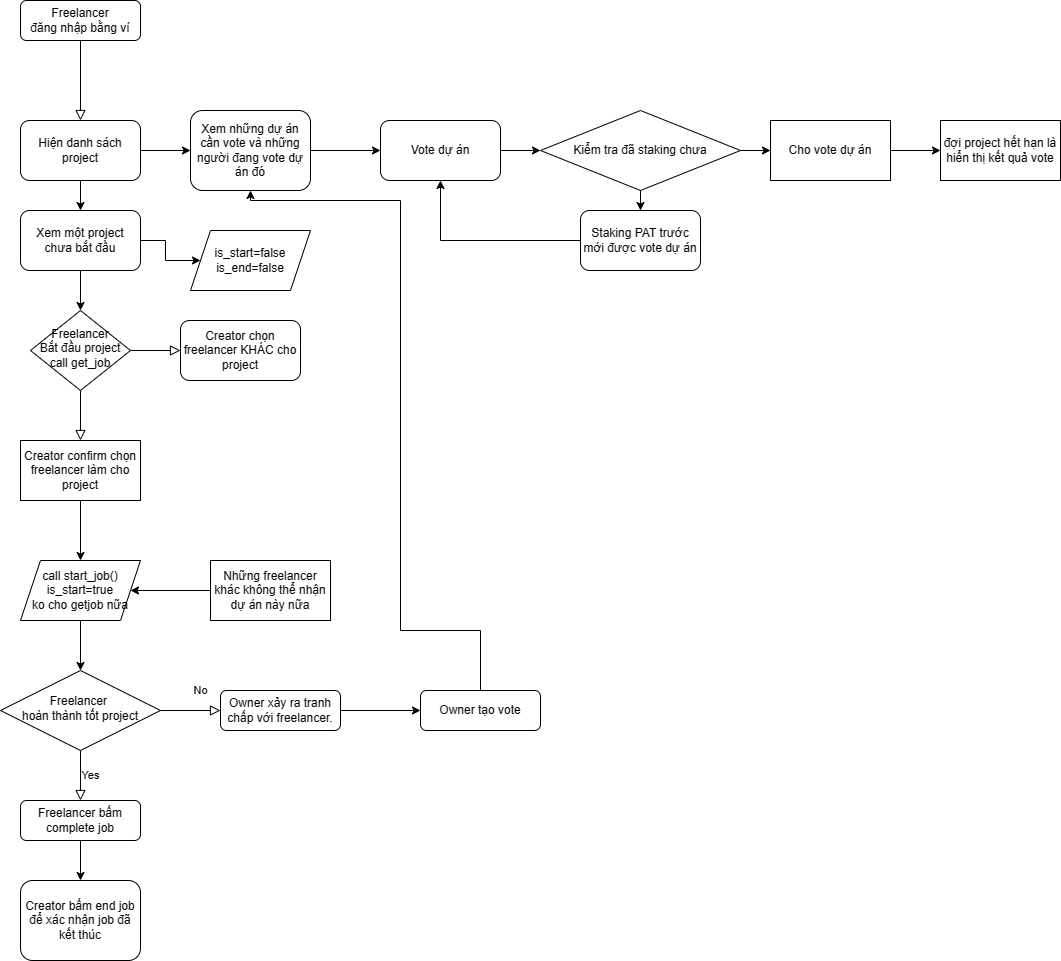

The diagram above was exported from draw.io. Its source (the exported page's mxGraphModel, read from the mxfile embedded in the PNG):
<mxGraphModel dx="1434" dy="1965" grid="1" gridSize="10" guides="1" tooltips="1" connect="1" arrows="1" fold="1" page="1" pageScale="1" pageWidth="827" pageHeight="1169" math="0" shadow="0">
  <root>
    <mxCell id="WIyWlLk6GJQsqaUBKTNV-0" />
    <mxCell id="WIyWlLk6GJQsqaUBKTNV-1" parent="WIyWlLk6GJQsqaUBKTNV-0" />
    <mxCell id="WIyWlLk6GJQsqaUBKTNV-2" value="" style="rounded=0;html=1;jettySize=auto;orthogonalLoop=1;fontSize=11;endArrow=block;endFill=0;endSize=8;strokeWidth=1;shadow=0;labelBackgroundColor=none;edgeStyle=orthogonalEdgeStyle;entryX=0.5;entryY=0;entryDx=0;entryDy=0;entryPerimeter=0;" parent="WIyWlLk6GJQsqaUBKTNV-1" source="WIyWlLk6GJQsqaUBKTNV-3" target="RRHT3K34gYzV9AFHje_7-2" edge="1">
      <mxGeometry relative="1" as="geometry" />
    </mxCell>
    <mxCell id="WIyWlLk6GJQsqaUBKTNV-3" value="Freelancer &lt;br&gt;đăng nhập bằng ví" style="rounded=1;whiteSpace=wrap;html=1;fontSize=12;glass=0;strokeWidth=1;shadow=0;" parent="WIyWlLk6GJQsqaUBKTNV-1" vertex="1">
      <mxGeometry x="160" y="-140" width="120" height="40" as="geometry" />
    </mxCell>
    <mxCell id="WIyWlLk6GJQsqaUBKTNV-4" value="" style="rounded=0;html=1;jettySize=auto;orthogonalLoop=1;fontSize=11;endArrow=block;endFill=0;endSize=8;strokeWidth=1;shadow=0;labelBackgroundColor=none;edgeStyle=orthogonalEdgeStyle;entryX=0.5;entryY=0;entryDx=0;entryDy=0;" parent="WIyWlLk6GJQsqaUBKTNV-1" source="WIyWlLk6GJQsqaUBKTNV-6" target="RRHT3K34gYzV9AFHje_7-11" edge="1">
      <mxGeometry relative="1" as="geometry">
        <mxPoint as="offset" />
      </mxGeometry>
    </mxCell>
    <mxCell id="WIyWlLk6GJQsqaUBKTNV-5" value="" style="edgeStyle=orthogonalEdgeStyle;rounded=0;html=1;jettySize=auto;orthogonalLoop=1;fontSize=11;endArrow=block;endFill=0;endSize=8;strokeWidth=1;shadow=0;labelBackgroundColor=none;" parent="WIyWlLk6GJQsqaUBKTNV-1" source="WIyWlLk6GJQsqaUBKTNV-6" target="WIyWlLk6GJQsqaUBKTNV-7" edge="1">
      <mxGeometry y="10" relative="1" as="geometry">
        <mxPoint as="offset" />
      </mxGeometry>
    </mxCell>
    <mxCell id="WIyWlLk6GJQsqaUBKTNV-6" value="Freelancer &lt;br&gt;Bắt đầu project&lt;br&gt;call get_job" style="rhombus;whiteSpace=wrap;html=1;shadow=0;fontFamily=Helvetica;fontSize=12;align=center;strokeWidth=1;spacing=6;spacingTop=-4;" parent="WIyWlLk6GJQsqaUBKTNV-1" vertex="1">
      <mxGeometry x="170" y="170" width="100" height="80" as="geometry" />
    </mxCell>
    <mxCell id="WIyWlLk6GJQsqaUBKTNV-7" value="Creator chọn freelancer KHÁC cho project" style="rounded=1;whiteSpace=wrap;html=1;fontSize=12;glass=0;strokeWidth=1;shadow=0;" parent="WIyWlLk6GJQsqaUBKTNV-1" vertex="1">
      <mxGeometry x="320" y="180" width="120" height="60" as="geometry" />
    </mxCell>
    <mxCell id="WIyWlLk6GJQsqaUBKTNV-8" value="No" style="rounded=0;html=1;jettySize=auto;orthogonalLoop=1;fontSize=11;endArrow=block;endFill=0;endSize=8;strokeWidth=1;shadow=0;labelBackgroundColor=none;edgeStyle=orthogonalEdgeStyle;" parent="WIyWlLk6GJQsqaUBKTNV-1" source="WIyWlLk6GJQsqaUBKTNV-10" target="WIyWlLk6GJQsqaUBKTNV-11" edge="1">
      <mxGeometry x="0.3333" y="20" relative="1" as="geometry">
        <mxPoint as="offset" />
      </mxGeometry>
    </mxCell>
    <mxCell id="WIyWlLk6GJQsqaUBKTNV-9" value="Yes" style="edgeStyle=orthogonalEdgeStyle;rounded=0;html=1;jettySize=auto;orthogonalLoop=1;fontSize=11;endArrow=block;endFill=0;endSize=8;strokeWidth=1;shadow=0;labelBackgroundColor=none;" parent="WIyWlLk6GJQsqaUBKTNV-1" source="WIyWlLk6GJQsqaUBKTNV-10" target="WIyWlLk6GJQsqaUBKTNV-12" edge="1">
      <mxGeometry y="10" relative="1" as="geometry">
        <mxPoint as="offset" />
      </mxGeometry>
    </mxCell>
    <mxCell id="WIyWlLk6GJQsqaUBKTNV-10" value="Freelancer&amp;nbsp;&lt;br&gt;hoàn thành tốt project" style="rhombus;whiteSpace=wrap;html=1;shadow=0;fontFamily=Helvetica;fontSize=12;align=center;strokeWidth=1;spacing=6;spacingTop=-4;" parent="WIyWlLk6GJQsqaUBKTNV-1" vertex="1">
      <mxGeometry x="140" y="530" width="160" height="80" as="geometry" />
    </mxCell>
    <mxCell id="bT8LYDdlBNuZbyPptgzJ-4" value="" style="edgeStyle=orthogonalEdgeStyle;rounded=0;orthogonalLoop=1;jettySize=auto;html=1;" parent="WIyWlLk6GJQsqaUBKTNV-1" source="WIyWlLk6GJQsqaUBKTNV-11" target="bT8LYDdlBNuZbyPptgzJ-3" edge="1">
      <mxGeometry relative="1" as="geometry" />
    </mxCell>
    <mxCell id="WIyWlLk6GJQsqaUBKTNV-11" value="Owner xảy ra tranh chấp với freelancer." style="rounded=1;whiteSpace=wrap;html=1;fontSize=12;glass=0;strokeWidth=1;shadow=0;" parent="WIyWlLk6GJQsqaUBKTNV-1" vertex="1">
      <mxGeometry x="360" y="550" width="120" height="40" as="geometry" />
    </mxCell>
    <mxCell id="bT8LYDdlBNuZbyPptgzJ-2" value="" style="edgeStyle=orthogonalEdgeStyle;rounded=0;orthogonalLoop=1;jettySize=auto;html=1;" parent="WIyWlLk6GJQsqaUBKTNV-1" source="WIyWlLk6GJQsqaUBKTNV-12" target="bT8LYDdlBNuZbyPptgzJ-1" edge="1">
      <mxGeometry relative="1" as="geometry" />
    </mxCell>
    <mxCell id="WIyWlLk6GJQsqaUBKTNV-12" value="Freelancer bấm&lt;br&gt;complete job" style="rounded=1;whiteSpace=wrap;html=1;fontSize=12;glass=0;strokeWidth=1;shadow=0;" parent="WIyWlLk6GJQsqaUBKTNV-1" vertex="1">
      <mxGeometry x="160" y="660" width="120" height="40" as="geometry" />
    </mxCell>
    <mxCell id="RRHT3K34gYzV9AFHje_7-5" value="" style="edgeStyle=orthogonalEdgeStyle;rounded=0;orthogonalLoop=1;jettySize=auto;html=1;" parent="WIyWlLk6GJQsqaUBKTNV-1" source="RRHT3K34gYzV9AFHje_7-2" target="RRHT3K34gYzV9AFHje_7-4" edge="1">
      <mxGeometry relative="1" as="geometry" />
    </mxCell>
    <mxCell id="RRHT3K34gYzV9AFHje_7-8" value="" style="edgeStyle=orthogonalEdgeStyle;rounded=0;orthogonalLoop=1;jettySize=auto;html=1;" parent="WIyWlLk6GJQsqaUBKTNV-1" source="RRHT3K34gYzV9AFHje_7-2" target="RRHT3K34gYzV9AFHje_7-7" edge="1">
      <mxGeometry relative="1" as="geometry" />
    </mxCell>
    <mxCell id="RRHT3K34gYzV9AFHje_7-2" value="Hiện danh sách project" style="rounded=1;whiteSpace=wrap;html=1;" parent="WIyWlLk6GJQsqaUBKTNV-1" vertex="1">
      <mxGeometry x="160" y="-20" width="120" height="60" as="geometry" />
    </mxCell>
    <mxCell id="RRHT3K34gYzV9AFHje_7-6" value="" style="edgeStyle=orthogonalEdgeStyle;rounded=0;orthogonalLoop=1;jettySize=auto;html=1;" parent="WIyWlLk6GJQsqaUBKTNV-1" source="RRHT3K34gYzV9AFHje_7-4" target="WIyWlLk6GJQsqaUBKTNV-6" edge="1">
      <mxGeometry relative="1" as="geometry" />
    </mxCell>
    <mxCell id="RRHT3K34gYzV9AFHje_7-10" style="edgeStyle=orthogonalEdgeStyle;rounded=0;orthogonalLoop=1;jettySize=auto;html=1;entryX=0;entryY=0.5;entryDx=0;entryDy=0;" parent="WIyWlLk6GJQsqaUBKTNV-1" source="RRHT3K34gYzV9AFHje_7-4" target="RRHT3K34gYzV9AFHje_7-9" edge="1">
      <mxGeometry relative="1" as="geometry" />
    </mxCell>
    <mxCell id="RRHT3K34gYzV9AFHje_7-4" value="Xem một project chưa bắt đầu" style="rounded=1;whiteSpace=wrap;html=1;" parent="WIyWlLk6GJQsqaUBKTNV-1" vertex="1">
      <mxGeometry x="160" y="70" width="120" height="60" as="geometry" />
    </mxCell>
    <mxCell id="bT8LYDdlBNuZbyPptgzJ-7" value="" style="edgeStyle=orthogonalEdgeStyle;rounded=0;orthogonalLoop=1;jettySize=auto;html=1;" parent="WIyWlLk6GJQsqaUBKTNV-1" source="RRHT3K34gYzV9AFHje_7-7" target="bT8LYDdlBNuZbyPptgzJ-6" edge="1">
      <mxGeometry relative="1" as="geometry" />
    </mxCell>
    <mxCell id="RRHT3K34gYzV9AFHje_7-7" value="Xem những dự án cần vote và những người đang vote dự án đó" style="rounded=1;whiteSpace=wrap;html=1;" parent="WIyWlLk6GJQsqaUBKTNV-1" vertex="1">
      <mxGeometry x="330" y="-30" width="120" height="80" as="geometry" />
    </mxCell>
    <mxCell id="RRHT3K34gYzV9AFHje_7-9" value="is_start=false&lt;br&gt;is_end=false" style="shape=parallelogram;perimeter=parallelogramPerimeter;whiteSpace=wrap;html=1;fixedSize=1;" parent="WIyWlLk6GJQsqaUBKTNV-1" vertex="1">
      <mxGeometry x="330" y="90" width="120" height="60" as="geometry" />
    </mxCell>
    <mxCell id="RRHT3K34gYzV9AFHje_7-14" style="edgeStyle=orthogonalEdgeStyle;rounded=0;orthogonalLoop=1;jettySize=auto;html=1;entryX=0.5;entryY=0;entryDx=0;entryDy=0;" parent="WIyWlLk6GJQsqaUBKTNV-1" source="RRHT3K34gYzV9AFHje_7-11" target="RRHT3K34gYzV9AFHje_7-13" edge="1">
      <mxGeometry relative="1" as="geometry" />
    </mxCell>
    <mxCell id="RRHT3K34gYzV9AFHje_7-11" value="&lt;span style=&quot;&quot;&gt;Creator confirm chọn freelancer làm cho project&lt;/span&gt;" style="rounded=0;whiteSpace=wrap;html=1;" parent="WIyWlLk6GJQsqaUBKTNV-1" vertex="1">
      <mxGeometry x="160" y="300" width="120" height="60" as="geometry" />
    </mxCell>
    <mxCell id="RRHT3K34gYzV9AFHje_7-15" style="edgeStyle=orthogonalEdgeStyle;rounded=0;orthogonalLoop=1;jettySize=auto;html=1;entryX=0.5;entryY=0;entryDx=0;entryDy=0;" parent="WIyWlLk6GJQsqaUBKTNV-1" source="RRHT3K34gYzV9AFHje_7-13" target="WIyWlLk6GJQsqaUBKTNV-10" edge="1">
      <mxGeometry relative="1" as="geometry" />
    </mxCell>
    <mxCell id="RRHT3K34gYzV9AFHje_7-13" value="call start_job()&lt;br&gt;is_start=true&lt;br&gt;ko cho getjob nữa" style="shape=parallelogram;perimeter=parallelogramPerimeter;whiteSpace=wrap;html=1;fixedSize=1;" parent="WIyWlLk6GJQsqaUBKTNV-1" vertex="1">
      <mxGeometry x="160" y="420" width="120" height="60" as="geometry" />
    </mxCell>
    <mxCell id="RRHT3K34gYzV9AFHje_7-17" style="edgeStyle=orthogonalEdgeStyle;rounded=0;orthogonalLoop=1;jettySize=auto;html=1;entryX=1;entryY=0.5;entryDx=0;entryDy=0;" parent="WIyWlLk6GJQsqaUBKTNV-1" source="RRHT3K34gYzV9AFHje_7-16" target="RRHT3K34gYzV9AFHje_7-13" edge="1">
      <mxGeometry relative="1" as="geometry" />
    </mxCell>
    <mxCell id="RRHT3K34gYzV9AFHje_7-16" value="Những freelancer khác không thể nhận dự án này nữa" style="rounded=0;whiteSpace=wrap;html=1;" parent="WIyWlLk6GJQsqaUBKTNV-1" vertex="1">
      <mxGeometry x="350" y="420" width="120" height="60" as="geometry" />
    </mxCell>
    <mxCell id="bT8LYDdlBNuZbyPptgzJ-1" value="Creator bấm end job để xác nhận job đã kết thúc" style="rounded=1;whiteSpace=wrap;html=1;fontSize=12;glass=0;strokeWidth=1;shadow=0;" parent="WIyWlLk6GJQsqaUBKTNV-1" vertex="1">
      <mxGeometry x="160" y="740" width="120" height="80" as="geometry" />
    </mxCell>
    <mxCell id="bT8LYDdlBNuZbyPptgzJ-5" style="edgeStyle=orthogonalEdgeStyle;rounded=0;orthogonalLoop=1;jettySize=auto;html=1;entryX=0.5;entryY=1;entryDx=0;entryDy=0;" parent="WIyWlLk6GJQsqaUBKTNV-1" source="bT8LYDdlBNuZbyPptgzJ-3" target="RRHT3K34gYzV9AFHje_7-7" edge="1">
      <mxGeometry relative="1" as="geometry">
        <Array as="points">
          <mxPoint x="620" y="490" />
          <mxPoint x="540" y="490" />
          <mxPoint x="540" y="60" />
          <mxPoint x="390" y="60" />
        </Array>
      </mxGeometry>
    </mxCell>
    <mxCell id="bT8LYDdlBNuZbyPptgzJ-3" value="Owner tạo vote" style="rounded=1;whiteSpace=wrap;html=1;fontSize=12;glass=0;strokeWidth=1;shadow=0;" parent="WIyWlLk6GJQsqaUBKTNV-1" vertex="1">
      <mxGeometry x="560" y="550" width="120" height="40" as="geometry" />
    </mxCell>
    <mxCell id="bT8LYDdlBNuZbyPptgzJ-9" value="" style="edgeStyle=orthogonalEdgeStyle;rounded=0;orthogonalLoop=1;jettySize=auto;html=1;exitX=0.5;exitY=1;exitDx=0;exitDy=0;" parent="WIyWlLk6GJQsqaUBKTNV-1" source="bT8LYDdlBNuZbyPptgzJ-12" target="bT8LYDdlBNuZbyPptgzJ-8" edge="1">
      <mxGeometry relative="1" as="geometry" />
    </mxCell>
    <mxCell id="bT8LYDdlBNuZbyPptgzJ-13" style="edgeStyle=orthogonalEdgeStyle;rounded=0;orthogonalLoop=1;jettySize=auto;html=1;entryX=0;entryY=0.5;entryDx=0;entryDy=0;" parent="WIyWlLk6GJQsqaUBKTNV-1" source="bT8LYDdlBNuZbyPptgzJ-6" target="bT8LYDdlBNuZbyPptgzJ-12" edge="1">
      <mxGeometry relative="1" as="geometry" />
    </mxCell>
    <mxCell id="bT8LYDdlBNuZbyPptgzJ-6" value="Vote dự án" style="rounded=1;whiteSpace=wrap;html=1;" parent="WIyWlLk6GJQsqaUBKTNV-1" vertex="1">
      <mxGeometry x="520" y="-20" width="120" height="60" as="geometry" />
    </mxCell>
    <mxCell id="bT8LYDdlBNuZbyPptgzJ-18" style="edgeStyle=orthogonalEdgeStyle;rounded=0;orthogonalLoop=1;jettySize=auto;html=1;entryX=0.5;entryY=1;entryDx=0;entryDy=0;" parent="WIyWlLk6GJQsqaUBKTNV-1" source="bT8LYDdlBNuZbyPptgzJ-8" target="bT8LYDdlBNuZbyPptgzJ-6" edge="1">
      <mxGeometry relative="1" as="geometry" />
    </mxCell>
    <mxCell id="bT8LYDdlBNuZbyPptgzJ-8" value="Staking PAT trước mới được vote dự án" style="rounded=1;whiteSpace=wrap;html=1;" parent="WIyWlLk6GJQsqaUBKTNV-1" vertex="1">
      <mxGeometry x="720" y="70" width="120" height="60" as="geometry" />
    </mxCell>
    <mxCell id="bT8LYDdlBNuZbyPptgzJ-15" value="" style="edgeStyle=orthogonalEdgeStyle;rounded=0;orthogonalLoop=1;jettySize=auto;html=1;" parent="WIyWlLk6GJQsqaUBKTNV-1" source="bT8LYDdlBNuZbyPptgzJ-12" target="bT8LYDdlBNuZbyPptgzJ-14" edge="1">
      <mxGeometry relative="1" as="geometry" />
    </mxCell>
    <mxCell id="bT8LYDdlBNuZbyPptgzJ-12" value="Kiểm tra đã staking chưa" style="rhombus;whiteSpace=wrap;html=1;" parent="WIyWlLk6GJQsqaUBKTNV-1" vertex="1">
      <mxGeometry x="680" y="-30" width="200" height="80" as="geometry" />
    </mxCell>
    <mxCell id="bT8LYDdlBNuZbyPptgzJ-17" value="" style="edgeStyle=orthogonalEdgeStyle;rounded=0;orthogonalLoop=1;jettySize=auto;html=1;" parent="WIyWlLk6GJQsqaUBKTNV-1" source="bT8LYDdlBNuZbyPptgzJ-14" target="bT8LYDdlBNuZbyPptgzJ-16" edge="1">
      <mxGeometry relative="1" as="geometry" />
    </mxCell>
    <mxCell id="bT8LYDdlBNuZbyPptgzJ-14" value="Cho vote dự án" style="whiteSpace=wrap;html=1;" parent="WIyWlLk6GJQsqaUBKTNV-1" vertex="1">
      <mxGeometry x="910" y="-20" width="120" height="60" as="geometry" />
    </mxCell>
    <mxCell id="bT8LYDdlBNuZbyPptgzJ-16" value="đợi project hết hạn là hiển thị kết quả vote" style="whiteSpace=wrap;html=1;" parent="WIyWlLk6GJQsqaUBKTNV-1" vertex="1">
      <mxGeometry x="1080" y="-20" width="120" height="60" as="geometry" />
    </mxCell>
  </root>
</mxGraphModel>